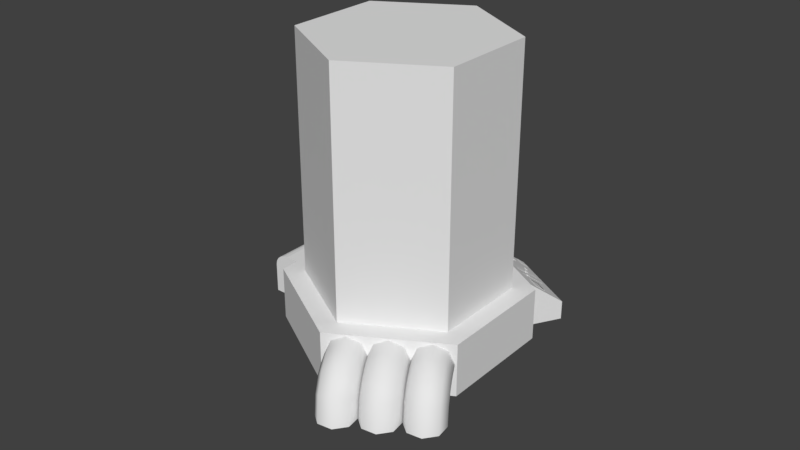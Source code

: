 # Source: Quarantine.blend  (saved by Blender 2.79.0; exported with 4.5.12 LTS)
import bpy
from mathutils import Matrix  # noqa: F401  (used for matrix-valued properties, if any)

bpy.ops.wm.read_factory_settings(use_empty=True)
scene = bpy.context.scene
scene.name = 'Scene'

# ---- collections
col_collection_1 = bpy.data.collections.new('Collection 1'); scene.collection.children.link(col_collection_1)

# ---- world
world_world = bpy.data.worlds.new('World'); scene.world = world_world
world_world.color = (0.05088, 0.05088, 0.05088)
world_world.use_sun_shadow = False
world_world.sun_shadow_jitter_overblur = 0.0
world_world.cycles.sampling_method = 'MANUAL'

# ---- meshes
me_cube = bpy.data.meshes.new('Cube')
me_cube.from_pydata([(-0.6396, -0.8412, -1.002), (-0.6396, 0.8412, -1.002), (0.9946, -0.8412, -1.002), (0.9946, -0.8412, 0.928), (0.9946, 0.8412, -1.002), (0.9946, 0.8412, 0.928), (-0.0264, -0.8412, 0.928), (-0.6396, -0.8412, 0.3362), (-0.2159, -0.8412, 0.899), (-0.3869, -0.8412, 0.815), (-0.5225, -0.8412, 0.684), (-0.6096, -0.8412, 0.519), (-0.6396, 0.8412, 0.3362), (-0.0264, 0.8412, 0.928), (-0.6096, 0.8412, 0.519), (-0.5225, 0.8412, 0.684), (-0.3869, 0.8412, 0.815), (-0.2159, 0.8412, 0.899)], [], [(5, 13, 6, 3), (4, 5, 3, 2), (0, 7, 12, 1), (1, 4, 2, 0), (1, 12, 14, 15, 16, 17, 13, 5, 4), (6, 13, 17, 8), (8, 17, 16, 9), (9, 16, 15, 10), (10, 15, 14, 11), (11, 14, 12, 7), (2, 3, 6, 8, 9, 10, 11, 7, 0)])
me_cube.use_remesh_preserve_volume = False
me_cube.use_remesh_preserve_attributes = False
me_cube.use_mirror_vertex_groups = False
me_cube.update()
me_cylinder_003 = bpy.data.meshes.new('Cylinder.003')
me_cylinder_003.from_pydata([(0.1452, 0.5143, -0.1629), (0.8729, 0.7237, -0.1629), (0.3545, 0.3334, -0.1629), (0.3545, 0.3334, 0.1786), (1.082, 0.5428, -0.1629), (1.082, 0.5428, 0.1786), (0.8143, 0.5619, 0.1243), (0.7692, 0.6006, 0.07462), (0.8894, 0.6342, 0.07462), (0.9344, 0.5955, 0.1243), (0.7104, 0.5466, 0.111), (0.7131, 0.5443, 0.114), (1.05, 0.5707, 0.1786), (0.8729, 0.7237, -0.0174), (0.6555, 0.4965, 0.1385), (0.5467, 0.5917, 0.01692), (0.9451, 0.5935, 0.1257), (0.8934, 0.6378, 0.0688), (0.7711, 0.5999, 0.07242), (0.8162, 0.5612, 0.122), (0.9363, 0.5948, 0.122), (0.8913, 0.6335, 0.07242), (0.7714, 0.5997, 0.07192), (0.8164, 0.561, 0.1216), (0.9366, 0.5946, 0.1216), (0.8915, 0.6333, 0.07192), (0.7249, 0.5477, 0.114), (0.7224, 0.5501, 0.111), (0.1599, 0.5122, -0.007617), (0.3223, 0.3613, 0.1786), (0.6846, 0.6695, -0.0174), (0.7624, 0.6012, 0.0688), (0.814, 0.5568, 0.1257), (0.8599, 0.516, 0.1786), (0.5862, 0.5329, 0.0838), (0.6066, 0.5389, 0.08395), (0.6476, 0.6215, 0.01823), (0.7556, 0.5265, 0.1394), (0.5886, 0.5309, 0.08641), (0.6089, 0.5369, 0.08655), (0.731, 0.547, 0.1115), (0.7279, 0.5497, 0.108), (0.7117, 0.541, 0.11), (0.7364, 0.5204, 0.1385), (0.6481, 0.6211, 0.0173), (0.6283, 0.6154, 0.01729), (0.7561, 0.5261, 0.1385), (0.7316, 0.5465, 0.1103), (0.7129, 0.5444, 0.1071), (0.7156, 0.5421, 0.11), (0.7249, 0.5479, 0.1071), (0.7275, 0.5456, 0.11), (0.709, 0.5434, 0.107), (0.7285, 0.5492, 0.1068), (0.6967, 0.5443, 0.1086), (0.7028, 0.5391, 0.1153), (0.7333, 0.5548, 0.1086), (0.7391, 0.5495, 0.1153), (0.6946, 0.5461, 0.1129), (0.7007, 0.5409, 0.1196), (0.7312, 0.5567, 0.1129), (0.737, 0.5514, 0.1196), (0.5252, 0.5853, 0.01678), (0.635, 0.4904, 0.1384), (0.7111, 0.5415, 0.1112), (0.7359, 0.5208, 0.1394), (0.5459, 0.4642, 0.1415), (0.7351, 0.48, 0.1786), (0.6279, 0.6158, 0.01823), (0.5581, 0.633, -0.0174), (0.7084, 0.5439, 0.1082), (0.4363, 0.5601, 0.01903), (0.6041, 0.5376, 0.09004), (0.6015, 0.5396, 0.08745), (0.5898, 0.5334, 0.08995), (0.5875, 0.5354, 0.08734), (0.5922, 0.5314, 0.08558), (0.5891, 0.5305, 0.08556), (0.6355, 0.49, 0.1375), (0.656, 0.4961, 0.1377), (0.6094, 0.5365, 0.0857), (0.5471, 0.5913, 0.01605), (0.6071, 0.5386, 0.08311), (0.5256, 0.585, 0.0159), (0.5867, 0.5326, 0.08295), (0.6039, 0.5376, 0.08308), (0.6064, 0.5356, 0.08568), (0.5898, 0.5335, 0.08298), (0.617, 0.539, 0.09155), (0.6107, 0.544, 0.08502), (0.5812, 0.5285, 0.0913), (0.5752, 0.5336, 0.08476), (0.6144, 0.541, 0.09639), (0.6081, 0.546, 0.08986), (0.5786, 0.5305, 0.09614), (0.5726, 0.5356, 0.08959), (0.417, 0.5545, 0.01903), (0.5249, 0.4581, 0.1415), (0.4279, 0.4306, 0.1405), (0.6439, 0.4536, 0.1786), (0.4665, 0.6065, -0.0174), (0.3174, 0.5281, 0.01627), (0.4071, 0.4246, 0.1405), (0.2966, 0.5221, 0.01627), (0.4184, 0.3889, 0.1786), (0.526, 0.4198, 0.1786), (0.3493, 0.5729, -0.0174), (0.238, 0.5346, -0.007617), (0.2711, 0.5059, 0.02911), (0.1932, 0.4834, 0.02923), (0.4701, 0.5306, 0.05673), (0.4502, 0.5248, 0.05673), (0.4657, 0.5344, 0.05187), (0.446, 0.5287, 0.05186), (0.368, 0.4591, 0.09658), (0.3888, 0.4651, 0.09657), (0.3634, 0.4631, 0.09144), (0.3843, 0.4691, 0.09146), (0.4667, 0.5296, 0.05673), (0.4623, 0.5334, 0.05187), (0.4539, 0.5259, 0.05673), (0.4494, 0.5297, 0.05186), (0.4659, 0.5303, 0.0584), (0.4615, 0.5341, 0.05354), (0.453, 0.5266, 0.0584), (0.4486, 0.5304, 0.05353), (0.478, 0.5325, 0.05989), (0.4711, 0.5384, 0.05232), (0.4433, 0.5224, 0.05988), (0.4364, 0.5283, 0.05231), (0.4759, 0.5343, 0.06413), (0.469, 0.5402, 0.05657), (0.4412, 0.5243, 0.06413), (0.4343, 0.5301, 0.05656), (0.3855, 0.4641, 0.09658), (0.3808, 0.4681, 0.09145), (0.3719, 0.4602, 0.09658), (0.3672, 0.4642, 0.09144), (0.3839, 0.4652, 0.0992), (0.3793, 0.4692, 0.09408), (0.3703, 0.4612, 0.09921), (0.3656, 0.4652, 0.09407), (0.3968, 0.4676, 0.1005), (0.3898, 0.4736, 0.09281), (0.3595, 0.4568, 0.1005), (0.3525, 0.4628, 0.09279), (0.3949, 0.4698, 0.1053), (0.3879, 0.4757, 0.09761), (0.3576, 0.459, 0.1053), (0.3507, 0.465, 0.09759), (0.2417, 0.542, -0.0174), (0.1452, 0.5143, -0.0174), (0.2859, 0.5037, 0.03161), (0.1896, 0.476, 0.03176)], [(9, 20), (19, 6), (8, 21), (18, 7), (21, 25), (24, 20), (19, 23), (22, 18)], [(5, 12, 33, 67, 99, 105, 104, 29, 3), (4, 5, 3, 2), (0, 151, 150, 106, 100, 69, 30, 13, 1), (1, 4, 2, 0), (1, 13, 12, 5, 4), (2, 3, 29, 153, 151, 0), (16, 32, 33, 12), (17, 16, 12, 13), (6, 7, 31, 32), (9, 6, 32, 16), (8, 9, 16, 17), (7, 8, 17, 31), (23, 24, 25, 22), (31, 17, 13, 30), (11, 26, 57, 55), (75, 73, 85, 87), (36, 41, 40, 37, 33, 32, 31, 30), (37, 65, 67, 33), (69, 68, 36, 30), (36, 68, 45, 44), (50, 53, 44, 45, 52, 48), (68, 70, 52, 45), (40, 41, 53, 47), (42, 43, 46, 47, 51, 49), (10, 27, 50, 48), (53, 50, 51, 47), (49, 48, 52, 42), (37, 40, 47, 46), (26, 11, 49, 51), (27, 26, 51, 50), (70, 64, 42, 52), (65, 37, 46, 43), (11, 10, 48, 49), (64, 65, 43, 42), (41, 36, 44, 53), (55, 57, 61, 59), (10, 11, 55, 54), (26, 27, 56, 57), (27, 10, 54, 56), (60, 58, 59, 61), (54, 55, 59, 58), (57, 56, 60, 61), (56, 54, 58, 60), (66, 110, 118, 120, 111, 97), (14, 63, 99, 67), (38, 63, 78, 77), (15, 35, 39, 14, 67, 65, 64, 70, 68, 69), (34, 38, 77, 84), (62, 34, 84, 83), (62, 15, 69, 100), (73, 75, 91, 89), (81, 83, 84, 87, 85, 82), (80, 86, 76, 77, 78, 79), (82, 85, 86, 80), (76, 87, 84, 77), (63, 14, 79, 78), (39, 35, 82, 80), (74, 75, 87, 76), (14, 39, 80, 79), (73, 72, 86, 85), (15, 62, 83, 81), (35, 15, 81, 82), (72, 74, 76, 86), (89, 91, 95, 93), (72, 73, 89, 88), (75, 74, 90, 91), (74, 72, 88, 90), (92, 93, 95, 94), (88, 89, 93, 92), (91, 90, 94, 95), (90, 88, 92, 94), (98, 115, 134, 136, 114, 102), (66, 97, 105, 99), (96, 71, 100, 106), (97, 111, 113, 96, 106, 105), (104, 152, 153, 29), (71, 112, 110, 66, 99, 63, 38, 34, 62, 100), (98, 102, 104, 105), (101, 117, 115, 98, 105, 106), (103, 101, 106, 150), (102, 114, 116, 103, 150, 152, 104), (109, 108, 107, 28), (111, 120, 121, 113), (113, 121, 119, 112, 71, 96), (114, 136, 137, 116), (116, 137, 135, 117, 101, 103), (119, 118, 110, 112), (119, 121, 125, 123), (125, 124, 128, 129), (118, 119, 123, 122), (121, 120, 124, 125), (120, 118, 122, 124), (128, 126, 130, 132), (124, 122, 126, 128), (123, 125, 129, 127), (122, 123, 127, 126), (133, 132, 130, 131), (127, 129, 133, 131), (126, 127, 131, 130), (129, 128, 132, 133), (140, 138, 142, 144), (135, 134, 115, 117), (137, 136, 140, 141), (136, 134, 138, 140), (135, 137, 141, 139), (134, 135, 139, 138), (143, 145, 149, 147), (139, 141, 145, 143), (138, 139, 143, 142), (141, 140, 144, 145), (149, 148, 146, 147), (142, 143, 147, 146), (145, 144, 148, 149), (144, 142, 146, 148), (28, 107, 150, 151), (107, 108, 152, 150), (109, 28, 151, 153), (108, 109, 153, 152)])
me_cylinder_003.use_remesh_preserve_volume = False
me_cylinder_003.use_remesh_preserve_attributes = False
me_cylinder_003.use_mirror_vertex_groups = False
me_cylinder_003.update()
me_cylinder_002 = bpy.data.meshes.new('Cylinder.002')
me_cylinder_002.from_pydata([(0.0, 1.0, -1.0), (0.866, 0.5, -1.0), (0.866, -0.5, -1.0), (-8.742e-08, -1.0, -1.0), (-0.866, -0.5, -1.0), (-0.866, 0.5, -1.0), (4.373e-09, 1.22, -1.0), (1.057, 0.61, -1.0), (1.057, -0.61, -1.0), (-1.023e-07, -1.22, -1.0), (-1.057, -0.61, -1.0), (-1.057, 0.61, -1.0), (4.373e-09, 1.22, -1.441), (1.057, 0.61, -1.441), (1.057, -0.61, -1.441), (-1.023e-07, -1.22, -1.441), (-1.057, -0.61, -1.441), (-1.057, 0.61, -1.441)], [], [(3, 4, 10, 9), (9, 10, 16, 15), (1, 2, 8, 7), (4, 5, 11, 10), (0, 1, 7, 6), (2, 3, 9, 8), (5, 0, 6, 11), (12, 13, 14, 15, 16, 17), (7, 8, 14, 13), (10, 11, 17, 16), (8, 9, 15, 14), (6, 7, 13, 12), (11, 6, 12, 17), (0, 5, 4, 3, 2, 1)])
me_cylinder_002.use_remesh_preserve_volume = False
me_cylinder_002.use_remesh_preserve_attributes = False
me_cylinder_002.use_mirror_vertex_groups = False
me_cylinder_002.update()
me_cylinder_001 = bpy.data.meshes.new('Cylinder.001')
me_cylinder_001.from_pydata([(0.0, 1.0, -1.006), (0.0, 1.0, 0.9936), (0.866, 0.5, -1.006), (0.866, 0.5, 0.9936), (0.866, -0.5, -1.006), (0.866, -0.5, 0.9936), (-8.742e-08, -1.0, -1.006), (-8.742e-08, -1.0, 0.9936), (-0.866, -0.5, -1.006), (-0.866, -0.5, 0.9936), (-0.866, 0.5, -1.006), (-0.866, 0.5, 0.9936)], [], [(0, 1, 3, 2), (2, 3, 5, 4), (4, 5, 7, 6), (6, 7, 9, 8), (3, 1, 11, 9, 7, 5), (8, 9, 11, 10), (10, 11, 1, 0), (10, 0, 2, 4, 6, 8)])
me_cylinder_001.use_remesh_preserve_volume = False
me_cylinder_001.use_remesh_preserve_attributes = False
me_cylinder_001.use_mirror_vertex_groups = False
me_cylinder_001.update()

# ---- curves / text
cu_beziercurve_002 = bpy.data.curves.new('BezierCurve.002', 'CURVE')
cu_beziercurve_002.dimensions = '3D'
_sp = cu_beziercurve_002.splines.new('BEZIER'); _sp.bezier_points.add(1)
_sp.bezier_points.foreach_set('co', [-0.231, -0.3493, 1.257e-08, 0.6678, -1.017, -5.059e-08])
_sp.bezier_points.foreach_set('handle_left', [-0.9379, -0.365, 9.568e-08, 0.6717, -0.4356, 5.015e-11])
_sp.bezier_points.foreach_set('handle_right', [0.1214, -0.3415, -2.886e-08, 0.663, -1.725, -1.122e-07])
for _p, _l, _r in zip(_sp.bezier_points, ['ALIGNED', 'ALIGNED'], ['ALIGNED', 'ALIGNED']): _p.handle_left_type = _l; _p.handle_right_type = _r
_sp.order_u = 0
_sp.order_v = 0
_sp.resolution_u = 4
cu_beziercurve_002.use_path = True
cu_beziercurve_002.use_path_clamp = True
cu_beziercurve_002.bevel_resolution = 2
cu_beziercurve_002.bevel_depth = 0.392
cu_beziercurve_002.resolution_u = 4
cu_beziercurve_002.render_resolution_u = 4
cu_beziercurve_002.fill_mode = 'FULL'
cu_beziercurve_001 = bpy.data.curves.new('BezierCurve.001', 'CURVE')
cu_beziercurve_001.dimensions = '3D'
_sp = cu_beziercurve_001.splines.new('BEZIER'); _sp.bezier_points.add(1)
_sp.bezier_points.foreach_set('co', [-0.231, -0.3493, 1.257e-08, 0.6678, -1.017, -5.059e-08])
_sp.bezier_points.foreach_set('handle_left', [-0.9379, -0.365, 9.568e-08, 0.6717, -0.4356, 5.015e-11])
_sp.bezier_points.foreach_set('handle_right', [0.1214, -0.3415, -2.886e-08, 0.663, -1.725, -1.122e-07])
for _p, _l, _r in zip(_sp.bezier_points, ['ALIGNED', 'ALIGNED'], ['ALIGNED', 'ALIGNED']): _p.handle_left_type = _l; _p.handle_right_type = _r
_sp.order_u = 0
_sp.order_v = 0
_sp.resolution_u = 4
cu_beziercurve_001.use_path = True
cu_beziercurve_001.use_path_clamp = True
cu_beziercurve_001.bevel_resolution = 2
cu_beziercurve_001.bevel_depth = 0.392
cu_beziercurve_001.resolution_u = 4
cu_beziercurve_001.render_resolution_u = 4
cu_beziercurve_001.fill_mode = 'FULL'
cu_beziercurve = bpy.data.curves.new('BezierCurve', 'CURVE')
cu_beziercurve.dimensions = '3D'
_sp = cu_beziercurve.splines.new('BEZIER'); _sp.bezier_points.add(1)
_sp.bezier_points.foreach_set('co', [-0.231, -0.3493, 1.257e-08, 0.6678, -1.017, -5.059e-08])
_sp.bezier_points.foreach_set('handle_left', [-0.9379, -0.365, 9.568e-08, 0.6717, -0.4356, 5.015e-11])
_sp.bezier_points.foreach_set('handle_right', [0.1214, -0.3415, -2.886e-08, 0.663, -1.725, -1.122e-07])
for _p, _l, _r in zip(_sp.bezier_points, ['ALIGNED', 'ALIGNED'], ['ALIGNED', 'ALIGNED']): _p.handle_left_type = _l; _p.handle_right_type = _r
_sp.order_u = 0
_sp.order_v = 0
_sp.resolution_u = 4
cu_beziercurve.use_path = True
cu_beziercurve.use_path_clamp = True
cu_beziercurve.bevel_resolution = 2
cu_beziercurve.bevel_depth = 0.392
cu_beziercurve.resolution_u = 4
cu_beziercurve.render_resolution_u = 4
cu_beziercurve.fill_mode = 'FULL'

# ---- objects
ob_cube = bpy.data.objects.new('Cube', me_cube)
ob_cylinder_002 = bpy.data.objects.new('Cylinder.002', me_cylinder_003)
ob_cylinder_001 = bpy.data.objects.new('Cylinder.001', me_cylinder_002)
ob_beziercurve_002 = bpy.data.objects.new('BezierCurve.002', cu_beziercurve_002)
ob_beziercurve_001 = bpy.data.objects.new('BezierCurve.001', cu_beziercurve_001)
ob_beziercurve = bpy.data.objects.new('BezierCurve', cu_beziercurve)
ob_cylinder = bpy.data.objects.new('Cylinder', me_cylinder_001)

# ---- transforms, parenting, visibility, modifiers, constraints
ob_cube.location = (-2.61, 0.03469, 0.4533)
ob_cube.scale = (0.5251, 0.7631, 0.4577)
ob_cube.lineart.crease_threshold = 0.0
ob_cylinder_002.location = (-1.227, 2.219, 0.4373)
ob_cylinder_002.rotation_euler = (0.0, -0.0, -1.04)
ob_cylinder_002.scale = (2.003, 4.017, 2.673)
ob_cylinder_002.lineart.crease_threshold = 0.0
ob_cylinder_001.location = (0.01519, 0.0005769, 3.53)
ob_cylinder_001.rotation_euler = (0.0, -0.0, -1.04)
ob_cylinder_001.scale = (2.003, 2.003, 2.457)
ob_cylinder_001.lineart.crease_threshold = 0.0
ob_beziercurve_002.location = (0.5456, -2.4, 1.003)
ob_beziercurve_002.rotation_euler = (1.571, -0.0, -1.04)
ob_beziercurve_002.lineart.crease_threshold = 0.0
ob_beziercurve_001.location = (1.214, -2.02, 1.003)
ob_beziercurve_001.rotation_euler = (1.571, -0.0, -1.04)
ob_beziercurve_001.lineart.crease_threshold = 0.0
ob_beziercurve.location = (1.881, -1.617, 1.003)
ob_beziercurve.rotation_euler = (1.571, -0.0, -1.04)
ob_beziercurve.lineart.crease_threshold = 0.0
ob_cylinder.location = (0.01519, 0.0005769, 3.53)
ob_cylinder.rotation_euler = (0.0, -0.0, -1.04)
ob_cylinder.scale = (2.003, 2.003, 2.457)
ob_cylinder.lineart.crease_threshold = 0.0

# ---- collection membership
col_collection_1.objects.link(ob_cube)
col_collection_1.objects.link(ob_cylinder_002)
col_collection_1.objects.link(ob_cylinder_001)
col_collection_1.objects.link(ob_beziercurve_002)
col_collection_1.objects.link(ob_beziercurve_001)
col_collection_1.objects.link(ob_beziercurve)
col_collection_1.objects.link(ob_cylinder)

# ---- scene / render settings (as saved in the file)
scene.frame_start = 1; scene.frame_end = 250; scene.frame_set(1)
scene.render.engine = 'BLENDER_EEVEE_NEXT'
scene.render.resolution_percentage = 50
scene.render.dither_intensity = 0.0
scene.cycles.use_denoising = False
scene.cycles.samples = 128
scene.cycles.sampling_pattern = 'TABULATED_SOBOL'
scene.cycles.use_adaptive_sampling = False
scene.cycles.use_light_tree = False
scene.cycles.blur_glossy = 0.0
scene.cycles.sample_clamp_indirect = 0.0
scene.view_settings.view_transform = 'Standard'
bpy.context.view_layer.update()

# ---- added for rendering (the .blend has no active camera and no usable light): camera, sun
cam_auto = bpy.data.cameras.new('AutoCamera')
cam_auto.lens = 50.0
cam_auto.sensor_width = 36.0
cam_auto.clip_end = 1000.0
ob_auto_camera = bpy.data.objects.new('AutoCamera', cam_auto)
scene.collection.objects.link(ob_auto_camera)
ob_auto_camera.location = (11.729, -14.2731, 11.6914)
ob_auto_camera.rotation_euler = (1.09748, -7.21219e-08, 0.694738)
scene.camera = ob_auto_camera
light_auto_sun = bpy.data.lights.new('AutoSun', 'SUN')
light_auto_sun.energy = 3.0
light_auto_sun.angle = 0.0523599
ob_auto_sun = bpy.data.objects.new('AutoSun', light_auto_sun)
scene.collection.objects.link(ob_auto_sun)
ob_auto_sun.rotation_euler = (0.872665, 0.174533, 0.523599)
bpy.context.view_layer.update()
